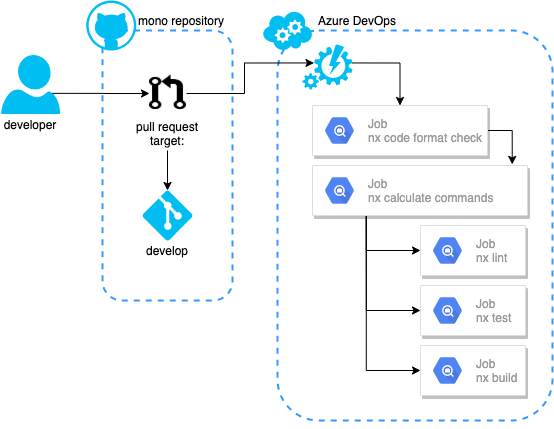

The diagram above was exported from draw.io. Its source (the exported page's mxGraphModel, read from the mxfile embedded in the PNG):
<mxGraphModel dx="597" dy="647" grid="1" gridSize="10" guides="1" tooltips="1" connect="1" arrows="1" fold="1" page="1" pageScale="1" pageWidth="850" pageHeight="1100" math="0" shadow="0">
  <root>
    <mxCell id="_zd3RK9P38yjc12hjo1R-0" />
    <mxCell id="_zd3RK9P38yjc12hjo1R-1" parent="_zd3RK9P38yjc12hjo1R-0" />
    <mxCell id="ADe1KpXcK2BFa0s0QLNX-1" value="" style="rounded=1;whiteSpace=wrap;html=1;dashed=1;strokeColor=#3399FF;strokeWidth=2;fillColor=none;" vertex="1" parent="_zd3RK9P38yjc12hjo1R-1">
      <mxGeometry x="445" y="230" width="275" height="390" as="geometry" />
    </mxCell>
    <mxCell id="ADe1KpXcK2BFa0s0QLNX-2" value="" style="rounded=1;whiteSpace=wrap;html=1;dashed=1;strokeColor=#3399FF;strokeWidth=2;fillColor=none;" vertex="1" parent="_zd3RK9P38yjc12hjo1R-1">
      <mxGeometry x="270" y="230" width="130" height="270" as="geometry" />
    </mxCell>
    <mxCell id="ADe1KpXcK2BFa0s0QLNX-4" value="" style="verticalLabelPosition=bottom;html=1;verticalAlign=top;align=center;strokeColor=none;fillColor=#00BEF2;shape=mxgraph.azure.git_repository;rounded=1;dashed=1;" vertex="1" parent="_zd3RK9P38yjc12hjo1R-1">
      <mxGeometry x="310" y="390" width="50" height="50" as="geometry" />
    </mxCell>
    <mxCell id="ADe1KpXcK2BFa0s0QLNX-5" value="" style="verticalLabelPosition=bottom;html=1;verticalAlign=top;align=center;strokeColor=none;fillColor=#00BEF2;shape=mxgraph.azure.github_code;pointerEvents=1;rounded=1;dashed=1;" vertex="1" parent="_zd3RK9P38yjc12hjo1R-1">
      <mxGeometry x="253.75" y="200" width="50" height="50" as="geometry" />
    </mxCell>
    <mxCell id="ADe1KpXcK2BFa0s0QLNX-6" value="develop" style="text;html=1;strokeColor=none;fillColor=none;align=center;verticalAlign=middle;whiteSpace=wrap;rounded=0;dashed=1;" vertex="1" parent="_zd3RK9P38yjc12hjo1R-1">
      <mxGeometry x="315" y="440" width="40" height="20" as="geometry" />
    </mxCell>
    <mxCell id="ADe1KpXcK2BFa0s0QLNX-7" value="mono repository" style="text;html=1;strokeColor=none;fillColor=none;align=center;verticalAlign=middle;whiteSpace=wrap;rounded=0;dashed=1;" vertex="1" parent="_zd3RK9P38yjc12hjo1R-1">
      <mxGeometry x="303.75" y="210" width="90" height="20" as="geometry" />
    </mxCell>
    <mxCell id="ADe1KpXcK2BFa0s0QLNX-11" value="" style="verticalLabelPosition=bottom;html=1;verticalAlign=top;align=center;strokeColor=none;fillColor=#00BEF2;shape=mxgraph.azure.cloud_service;rounded=1;dashed=1;" vertex="1" parent="_zd3RK9P38yjc12hjo1R-1">
      <mxGeometry x="430" y="210" width="50" height="40" as="geometry" />
    </mxCell>
    <mxCell id="ADe1KpXcK2BFa0s0QLNX-65" style="edgeStyle=orthogonalEdgeStyle;rounded=0;orthogonalLoop=1;jettySize=auto;html=1;exitX=1;exitY=0.41;exitDx=0;exitDy=0;exitPerimeter=0;" edge="1" parent="_zd3RK9P38yjc12hjo1R-1" source="ADe1KpXcK2BFa0s0QLNX-12" target="ADe1KpXcK2BFa0s0QLNX-55">
      <mxGeometry relative="1" as="geometry" />
    </mxCell>
    <mxCell id="ADe1KpXcK2BFa0s0QLNX-12" value="" style="verticalLabelPosition=bottom;html=1;verticalAlign=top;align=center;strokeColor=none;fillColor=#00BEF2;shape=mxgraph.azure.automation;pointerEvents=1;rounded=1;dashed=1;" vertex="1" parent="_zd3RK9P38yjc12hjo1R-1">
      <mxGeometry x="470" y="244" width="50" height="45" as="geometry" />
    </mxCell>
    <mxCell id="ADe1KpXcK2BFa0s0QLNX-30" value="Azure DevOps" style="text;html=1;strokeColor=none;fillColor=none;align=center;verticalAlign=middle;whiteSpace=wrap;rounded=0;" vertex="1" parent="_zd3RK9P38yjc12hjo1R-1">
      <mxGeometry x="480" y="210" width="90" height="20" as="geometry" />
    </mxCell>
    <mxCell id="ADe1KpXcK2BFa0s0QLNX-31" value="" style="verticalLabelPosition=bottom;html=1;verticalAlign=top;align=center;strokeColor=none;fillColor=#00BEF2;shape=mxgraph.azure.user;rounded=1;dashed=1;" vertex="1" parent="_zd3RK9P38yjc12hjo1R-1">
      <mxGeometry x="168.65" y="254.5" width="59" height="59" as="geometry" />
    </mxCell>
    <mxCell id="ADe1KpXcK2BFa0s0QLNX-34" style="edgeStyle=orthogonalEdgeStyle;rounded=0;orthogonalLoop=1;jettySize=auto;html=1;exitX=0.87;exitY=0.65;exitDx=0;exitDy=0;exitPerimeter=0;" edge="1" parent="_zd3RK9P38yjc12hjo1R-1" source="ADe1KpXcK2BFa0s0QLNX-31" target="ADe1KpXcK2BFa0s0QLNX-37">
      <mxGeometry relative="1" as="geometry">
        <mxPoint x="270" y="292.95000000000005" as="targetPoint" />
      </mxGeometry>
    </mxCell>
    <mxCell id="ADe1KpXcK2BFa0s0QLNX-38" style="edgeStyle=orthogonalEdgeStyle;rounded=0;orthogonalLoop=1;jettySize=auto;html=1;exitX=0.5;exitY=1;exitDx=0;exitDy=0;entryX=0.5;entryY=0;entryDx=0;entryDy=0;entryPerimeter=0;" edge="1" parent="_zd3RK9P38yjc12hjo1R-1" source="ADe1KpXcK2BFa0s0QLNX-35" target="ADe1KpXcK2BFa0s0QLNX-4">
      <mxGeometry relative="1" as="geometry" />
    </mxCell>
    <mxCell id="ADe1KpXcK2BFa0s0QLNX-35" value="pull request&lt;br&gt;target:" style="text;html=1;strokeColor=none;fillColor=none;align=center;verticalAlign=middle;whiteSpace=wrap;rounded=0;dashed=1;" vertex="1" parent="_zd3RK9P38yjc12hjo1R-1">
      <mxGeometry x="295" y="315.5" width="80" height="34.5" as="geometry" />
    </mxCell>
    <mxCell id="ADe1KpXcK2BFa0s0QLNX-36" value="developer" style="text;html=1;strokeColor=none;fillColor=none;align=center;verticalAlign=middle;whiteSpace=wrap;rounded=0;dashed=1;" vertex="1" parent="_zd3RK9P38yjc12hjo1R-1">
      <mxGeometry x="167.65" y="315.5" width="60" height="16" as="geometry" />
    </mxCell>
    <mxCell id="ADe1KpXcK2BFa0s0QLNX-39" style="edgeStyle=orthogonalEdgeStyle;rounded=0;orthogonalLoop=1;jettySize=auto;html=1;exitX=1;exitY=0.5;exitDx=0;exitDy=0;entryX=0.23;entryY=0.41;entryDx=0;entryDy=0;entryPerimeter=0;" edge="1" parent="_zd3RK9P38yjc12hjo1R-1" source="ADe1KpXcK2BFa0s0QLNX-37" target="ADe1KpXcK2BFa0s0QLNX-12">
      <mxGeometry relative="1" as="geometry" />
    </mxCell>
    <mxCell id="ADe1KpXcK2BFa0s0QLNX-37" value="" style="shape=image;html=1;verticalAlign=top;verticalLabelPosition=bottom;labelBackgroundColor=#ffffff;imageAspect=0;aspect=fixed;image=https://cdn0.iconfinder.com/data/icons/octicons/1024/git-pull-request-128.png;gradientColor=none;" vertex="1" parent="_zd3RK9P38yjc12hjo1R-1">
      <mxGeometry x="317" y="274.5" width="37" height="37" as="geometry" />
    </mxCell>
    <mxCell id="ADe1KpXcK2BFa0s0QLNX-66" style="edgeStyle=orthogonalEdgeStyle;rounded=0;orthogonalLoop=1;jettySize=auto;html=1;exitX=1;exitY=0.5;exitDx=0;exitDy=0;entryX=0.929;entryY=-0.022;entryDx=0;entryDy=0;entryPerimeter=0;" edge="1" parent="_zd3RK9P38yjc12hjo1R-1" source="ADe1KpXcK2BFa0s0QLNX-55" target="ADe1KpXcK2BFa0s0QLNX-57">
      <mxGeometry relative="1" as="geometry" />
    </mxCell>
    <mxCell id="ADe1KpXcK2BFa0s0QLNX-55" value="" style="strokeColor=#dddddd;shadow=1;strokeWidth=1;rounded=1;absoluteArcSize=1;arcSize=2;gradientColor=none;" vertex="1" parent="_zd3RK9P38yjc12hjo1R-1">
      <mxGeometry x="480" y="305" width="175" height="50" as="geometry" />
    </mxCell>
    <mxCell id="ADe1KpXcK2BFa0s0QLNX-56" value="Job&lt;br&gt;nx code format check" style="dashed=0;connectable=0;html=1;fillColor=#5184F3;strokeColor=none;shape=mxgraph.gcp2.hexIcon;prIcon=cloud_jobs_api;part=1;labelPosition=right;verticalLabelPosition=middle;align=left;verticalAlign=middle;spacingLeft=5;fontColor=#999999;fontSize=12;" vertex="1" parent="ADe1KpXcK2BFa0s0QLNX-55">
      <mxGeometry y="0.5" width="44" height="39" relative="1" as="geometry">
        <mxPoint x="5" y="-19.5" as="offset" />
      </mxGeometry>
    </mxCell>
    <mxCell id="ADe1KpXcK2BFa0s0QLNX-67" style="edgeStyle=orthogonalEdgeStyle;rounded=0;orthogonalLoop=1;jettySize=auto;html=1;exitX=0.25;exitY=1;exitDx=0;exitDy=0;entryX=0;entryY=0.5;entryDx=0;entryDy=0;" edge="1" parent="_zd3RK9P38yjc12hjo1R-1" source="ADe1KpXcK2BFa0s0QLNX-57" target="ADe1KpXcK2BFa0s0QLNX-63">
      <mxGeometry relative="1" as="geometry" />
    </mxCell>
    <mxCell id="ADe1KpXcK2BFa0s0QLNX-68" style="edgeStyle=orthogonalEdgeStyle;rounded=0;orthogonalLoop=1;jettySize=auto;html=1;exitX=0.25;exitY=1;exitDx=0;exitDy=0;entryX=0;entryY=0.5;entryDx=0;entryDy=0;" edge="1" parent="_zd3RK9P38yjc12hjo1R-1" source="ADe1KpXcK2BFa0s0QLNX-57" target="ADe1KpXcK2BFa0s0QLNX-61">
      <mxGeometry relative="1" as="geometry" />
    </mxCell>
    <mxCell id="ADe1KpXcK2BFa0s0QLNX-69" style="edgeStyle=orthogonalEdgeStyle;rounded=0;orthogonalLoop=1;jettySize=auto;html=1;exitX=0.25;exitY=1;exitDx=0;exitDy=0;entryX=0;entryY=0.5;entryDx=0;entryDy=0;" edge="1" parent="_zd3RK9P38yjc12hjo1R-1" source="ADe1KpXcK2BFa0s0QLNX-57" target="ADe1KpXcK2BFa0s0QLNX-59">
      <mxGeometry relative="1" as="geometry" />
    </mxCell>
    <mxCell id="ADe1KpXcK2BFa0s0QLNX-57" value="" style="strokeColor=#dddddd;shadow=1;strokeWidth=1;rounded=1;absoluteArcSize=1;arcSize=2;gradientColor=none;" vertex="1" parent="_zd3RK9P38yjc12hjo1R-1">
      <mxGeometry x="480" y="365" width="215" height="50" as="geometry" />
    </mxCell>
    <mxCell id="ADe1KpXcK2BFa0s0QLNX-58" value="Job&lt;br&gt;nx calculate commands" style="dashed=0;connectable=0;html=1;fillColor=#5184F3;strokeColor=none;shape=mxgraph.gcp2.hexIcon;prIcon=cloud_jobs_api;part=1;labelPosition=right;verticalLabelPosition=middle;align=left;verticalAlign=middle;spacingLeft=5;fontColor=#999999;fontSize=12;" vertex="1" parent="ADe1KpXcK2BFa0s0QLNX-57">
      <mxGeometry y="0.5" width="44" height="39" relative="1" as="geometry">
        <mxPoint x="5" y="-19.5" as="offset" />
      </mxGeometry>
    </mxCell>
    <mxCell id="ADe1KpXcK2BFa0s0QLNX-59" value="" style="strokeColor=#dddddd;shadow=1;strokeWidth=1;rounded=1;absoluteArcSize=1;arcSize=2;gradientColor=none;" vertex="1" parent="_zd3RK9P38yjc12hjo1R-1">
      <mxGeometry x="588" y="425" width="105" height="50" as="geometry" />
    </mxCell>
    <mxCell id="ADe1KpXcK2BFa0s0QLNX-60" value="Job&lt;br&gt;nx lint" style="dashed=0;connectable=0;html=1;fillColor=#5184F3;strokeColor=none;shape=mxgraph.gcp2.hexIcon;prIcon=cloud_jobs_api;part=1;labelPosition=right;verticalLabelPosition=middle;align=left;verticalAlign=middle;spacingLeft=5;fontColor=#999999;fontSize=12;" vertex="1" parent="ADe1KpXcK2BFa0s0QLNX-59">
      <mxGeometry y="0.5" width="44" height="39" relative="1" as="geometry">
        <mxPoint x="5" y="-19.5" as="offset" />
      </mxGeometry>
    </mxCell>
    <mxCell id="ADe1KpXcK2BFa0s0QLNX-61" value="" style="strokeColor=#dddddd;shadow=1;strokeWidth=1;rounded=1;absoluteArcSize=1;arcSize=2;gradientColor=none;" vertex="1" parent="_zd3RK9P38yjc12hjo1R-1">
      <mxGeometry x="588" y="485" width="105" height="50" as="geometry" />
    </mxCell>
    <mxCell id="ADe1KpXcK2BFa0s0QLNX-62" value="Job&lt;br&gt;nx test&lt;br&gt;" style="dashed=0;connectable=0;html=1;fillColor=#5184F3;strokeColor=none;shape=mxgraph.gcp2.hexIcon;prIcon=cloud_jobs_api;part=1;labelPosition=right;verticalLabelPosition=middle;align=left;verticalAlign=middle;spacingLeft=5;fontColor=#999999;fontSize=12;" vertex="1" parent="ADe1KpXcK2BFa0s0QLNX-61">
      <mxGeometry y="0.5" width="44" height="39" relative="1" as="geometry">
        <mxPoint x="5" y="-19.5" as="offset" />
      </mxGeometry>
    </mxCell>
    <mxCell id="ADe1KpXcK2BFa0s0QLNX-63" value="" style="strokeColor=#dddddd;shadow=1;strokeWidth=1;rounded=1;absoluteArcSize=1;arcSize=2;gradientColor=none;" vertex="1" parent="_zd3RK9P38yjc12hjo1R-1">
      <mxGeometry x="588" y="545" width="105" height="50" as="geometry" />
    </mxCell>
    <mxCell id="ADe1KpXcK2BFa0s0QLNX-64" value="Job&lt;br&gt;nx build" style="dashed=0;connectable=0;html=1;fillColor=#5184F3;strokeColor=none;shape=mxgraph.gcp2.hexIcon;prIcon=cloud_jobs_api;part=1;labelPosition=right;verticalLabelPosition=middle;align=left;verticalAlign=middle;spacingLeft=5;fontColor=#999999;fontSize=12;" vertex="1" parent="ADe1KpXcK2BFa0s0QLNX-63">
      <mxGeometry y="0.5" width="44" height="39" relative="1" as="geometry">
        <mxPoint x="5" y="-19.5" as="offset" />
      </mxGeometry>
    </mxCell>
    <mxCell id="ADe1KpXcK2BFa0s0QLNX-70" style="edgeStyle=orthogonalEdgeStyle;rounded=0;orthogonalLoop=1;jettySize=auto;html=1;exitX=0.5;exitY=1;exitDx=0;exitDy=0;" edge="1" parent="_zd3RK9P38yjc12hjo1R-1" source="ADe1KpXcK2BFa0s0QLNX-1" target="ADe1KpXcK2BFa0s0QLNX-1">
      <mxGeometry relative="1" as="geometry" />
    </mxCell>
  </root>
</mxGraphModel>